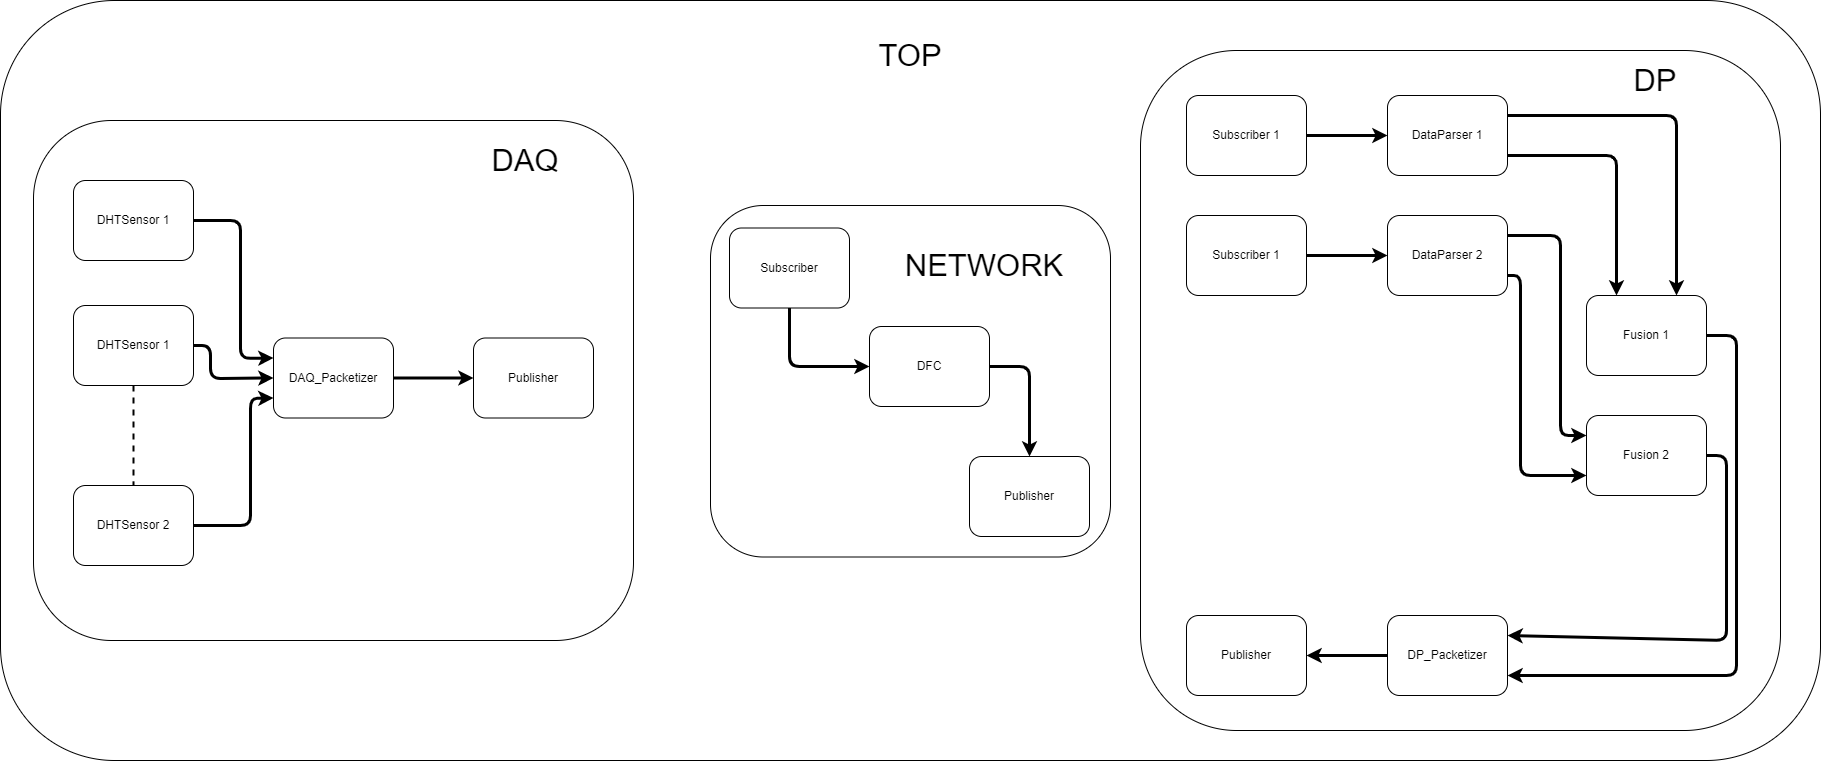

The diagram above was exported from draw.io. Its source (the exported page's mxGraphModel, read from the mxfile embedded in the PNG):
<mxGraphModel dx="2270" dy="1948" grid="1" gridSize="10" guides="1" tooltips="1" connect="1" arrows="1" fold="1" page="1" pageScale="1" pageWidth="827" pageHeight="1169" math="0" shadow="0">
  <root>
    <mxCell id="0" />
    <mxCell id="1" parent="0" />
    <mxCell id="55" value="" style="rounded=1;whiteSpace=wrap;html=1;strokeWidth=1;" parent="1" vertex="1">
      <mxGeometry x="331" y="204" width="1820" height="760" as="geometry" />
    </mxCell>
    <mxCell id="51" value="" style="rounded=1;whiteSpace=wrap;html=1;strokeWidth=1;" parent="1" vertex="1">
      <mxGeometry x="1471" y="254" width="640" height="680" as="geometry" />
    </mxCell>
    <mxCell id="14" value="" style="rounded=1;whiteSpace=wrap;html=1;strokeWidth=1;" parent="1" vertex="1">
      <mxGeometry x="364" y="324" width="600" height="520" as="geometry" />
    </mxCell>
    <mxCell id="68" style="edgeStyle=none;html=1;exitX=1;exitY=0.5;exitDx=0;exitDy=0;entryX=0;entryY=0.25;entryDx=0;entryDy=0;strokeWidth=3;" edge="1" parent="1" source="2" target="6">
      <mxGeometry relative="1" as="geometry">
        <Array as="points">
          <mxPoint x="571" y="424" />
          <mxPoint x="571" y="562" />
        </Array>
      </mxGeometry>
    </mxCell>
    <mxCell id="2" value="DHTSensor 1" style="rounded=1;whiteSpace=wrap;html=1;" parent="1" vertex="1">
      <mxGeometry x="404" y="384" width="120" height="80" as="geometry" />
    </mxCell>
    <mxCell id="70" style="edgeStyle=none;html=1;exitX=1;exitY=0.5;exitDx=0;exitDy=0;entryX=0;entryY=0.75;entryDx=0;entryDy=0;strokeWidth=3;" edge="1" parent="1" source="3" target="6">
      <mxGeometry relative="1" as="geometry">
        <Array as="points">
          <mxPoint x="581" y="729" />
          <mxPoint x="581" y="602" />
        </Array>
      </mxGeometry>
    </mxCell>
    <mxCell id="3" value="DHTSensor 2" style="rounded=1;whiteSpace=wrap;html=1;strokeWidth=1;" parent="1" vertex="1">
      <mxGeometry x="404" y="689" width="120" height="80" as="geometry" />
    </mxCell>
    <mxCell id="13" value="" style="edgeStyle=none;html=1;strokeWidth=3;" parent="1" source="6" target="7" edge="1">
      <mxGeometry relative="1" as="geometry" />
    </mxCell>
    <mxCell id="6" value="DAQ_Packetizer" style="rounded=1;whiteSpace=wrap;html=1;" parent="1" vertex="1">
      <mxGeometry x="604" y="541.5" width="120" height="80" as="geometry" />
    </mxCell>
    <mxCell id="7" value="Publisher" style="rounded=1;whiteSpace=wrap;html=1;" parent="1" vertex="1">
      <mxGeometry x="804" y="541.5" width="120" height="80" as="geometry" />
    </mxCell>
    <mxCell id="85" value="" style="edgeStyle=none;html=1;strokeWidth=3;" edge="1" parent="1" source="16" target="19">
      <mxGeometry relative="1" as="geometry" />
    </mxCell>
    <mxCell id="16" value="Subscriber 1" style="rounded=1;whiteSpace=wrap;html=1;strokeWidth=1;" parent="1" vertex="1">
      <mxGeometry x="1517" y="299" width="120" height="80" as="geometry" />
    </mxCell>
    <mxCell id="43" style="edgeStyle=none;html=1;exitX=1;exitY=0.75;exitDx=0;exitDy=0;strokeWidth=3;entryX=0.25;entryY=0;entryDx=0;entryDy=0;" parent="1" source="19" target="28" edge="1">
      <mxGeometry relative="1" as="geometry">
        <Array as="points">
          <mxPoint x="1947" y="359" />
        </Array>
      </mxGeometry>
    </mxCell>
    <mxCell id="44" style="edgeStyle=none;html=1;exitX=1;exitY=0.25;exitDx=0;exitDy=0;entryX=0.75;entryY=0;entryDx=0;entryDy=0;strokeWidth=3;" parent="1" source="19" target="28" edge="1">
      <mxGeometry relative="1" as="geometry">
        <Array as="points">
          <mxPoint x="2007" y="319" />
        </Array>
      </mxGeometry>
    </mxCell>
    <mxCell id="19" value="DataParser 1" style="rounded=1;whiteSpace=wrap;html=1;strokeWidth=1;" parent="1" vertex="1">
      <mxGeometry x="1718" y="299" width="120" height="80" as="geometry" />
    </mxCell>
    <mxCell id="48" style="edgeStyle=none;html=1;exitX=1;exitY=0.25;exitDx=0;exitDy=0;entryX=0;entryY=0.25;entryDx=0;entryDy=0;strokeWidth=3;" parent="1" source="20" target="29" edge="1">
      <mxGeometry relative="1" as="geometry">
        <Array as="points">
          <mxPoint x="1891" y="439" />
          <mxPoint x="1891" y="639" />
        </Array>
      </mxGeometry>
    </mxCell>
    <mxCell id="49" style="edgeStyle=none;html=1;exitX=1;exitY=0.75;exitDx=0;exitDy=0;entryX=0;entryY=0.75;entryDx=0;entryDy=0;strokeWidth=3;" parent="1" source="20" target="29" edge="1">
      <mxGeometry relative="1" as="geometry">
        <Array as="points">
          <mxPoint x="1851" y="479" />
          <mxPoint x="1851" y="679" />
        </Array>
      </mxGeometry>
    </mxCell>
    <mxCell id="20" value="DataParser 2" style="rounded=1;whiteSpace=wrap;html=1;strokeWidth=1;" parent="1" vertex="1">
      <mxGeometry x="1718" y="419" width="120" height="80" as="geometry" />
    </mxCell>
    <mxCell id="25" value="Publisher" style="rounded=1;whiteSpace=wrap;html=1;strokeWidth=1;" parent="1" vertex="1">
      <mxGeometry x="1517" y="819" width="120" height="80" as="geometry" />
    </mxCell>
    <mxCell id="40" value="" style="edgeStyle=none;html=1;strokeWidth=3;" parent="1" source="26" target="25" edge="1">
      <mxGeometry relative="1" as="geometry" />
    </mxCell>
    <mxCell id="26" value="DP_Packetizer" style="rounded=1;whiteSpace=wrap;html=1;strokeWidth=1;" parent="1" vertex="1">
      <mxGeometry x="1718" y="819" width="120" height="80" as="geometry" />
    </mxCell>
    <mxCell id="37" style="edgeStyle=none;html=1;exitX=1;exitY=0.5;exitDx=0;exitDy=0;entryX=1;entryY=0.75;entryDx=0;entryDy=0;strokeWidth=3;" parent="1" source="28" target="26" edge="1">
      <mxGeometry relative="1" as="geometry">
        <Array as="points">
          <mxPoint x="2067" y="539" />
          <mxPoint x="2067" y="879" />
        </Array>
      </mxGeometry>
    </mxCell>
    <mxCell id="28" value="Fusion 1" style="rounded=1;whiteSpace=wrap;html=1;strokeWidth=1;" parent="1" vertex="1">
      <mxGeometry x="1917" y="499" width="120" height="80" as="geometry" />
    </mxCell>
    <mxCell id="38" style="edgeStyle=none;html=1;exitX=1;exitY=0.5;exitDx=0;exitDy=0;entryX=1;entryY=0.25;entryDx=0;entryDy=0;strokeWidth=3;" parent="1" source="29" target="26" edge="1">
      <mxGeometry relative="1" as="geometry">
        <Array as="points">
          <mxPoint x="2057" y="659" />
          <mxPoint x="2057" y="844" />
        </Array>
      </mxGeometry>
    </mxCell>
    <mxCell id="29" value="Fusion 2" style="rounded=1;whiteSpace=wrap;html=1;strokeWidth=1;" parent="1" vertex="1">
      <mxGeometry x="1917" y="619" width="120" height="80" as="geometry" />
    </mxCell>
    <mxCell id="53" value="" style="rounded=1;whiteSpace=wrap;html=1;strokeWidth=1;" parent="1" vertex="1">
      <mxGeometry x="1041" y="409" width="400" height="351.5" as="geometry" />
    </mxCell>
    <mxCell id="56" value="TOP" style="text;html=1;strokeColor=none;fillColor=none;align=center;verticalAlign=middle;whiteSpace=wrap;rounded=0;fontSize=31;" parent="1" vertex="1">
      <mxGeometry x="1146" y="219" width="190" height="80" as="geometry" />
    </mxCell>
    <mxCell id="57" value="DAQ" style="text;html=1;strokeColor=none;fillColor=none;align=center;verticalAlign=middle;whiteSpace=wrap;rounded=0;fontSize=31;" parent="1" vertex="1">
      <mxGeometry x="761" y="324" width="190" height="80" as="geometry" />
    </mxCell>
    <mxCell id="58" value="DP" style="text;html=1;strokeColor=none;fillColor=none;align=center;verticalAlign=middle;whiteSpace=wrap;rounded=0;fontSize=31;" parent="1" vertex="1">
      <mxGeometry x="1891" y="244" width="190" height="80" as="geometry" />
    </mxCell>
    <mxCell id="69" style="edgeStyle=none;html=1;exitX=1;exitY=0.5;exitDx=0;exitDy=0;entryX=0;entryY=0.5;entryDx=0;entryDy=0;strokeWidth=3;" edge="1" parent="1" source="67" target="6">
      <mxGeometry relative="1" as="geometry">
        <Array as="points">
          <mxPoint x="541" y="549" />
          <mxPoint x="541" y="582" />
        </Array>
      </mxGeometry>
    </mxCell>
    <mxCell id="87" value="" style="edgeStyle=none;html=1;dashed=1;endArrow=none;endFill=0;strokeWidth=2;" edge="1" parent="1" source="67" target="3">
      <mxGeometry relative="1" as="geometry" />
    </mxCell>
    <mxCell id="67" value="DHTSensor 1" style="rounded=1;whiteSpace=wrap;html=1;" vertex="1" parent="1">
      <mxGeometry x="404" y="509" width="120" height="80" as="geometry" />
    </mxCell>
    <mxCell id="86" style="edgeStyle=none;html=1;exitX=0.5;exitY=1;exitDx=0;exitDy=0;entryX=0;entryY=0.5;entryDx=0;entryDy=0;strokeWidth=3;" edge="1" parent="1" source="75" target="78">
      <mxGeometry relative="1" as="geometry">
        <Array as="points">
          <mxPoint x="1120" y="570" />
        </Array>
      </mxGeometry>
    </mxCell>
    <mxCell id="75" value="Subscriber" style="rounded=1;whiteSpace=wrap;html=1;strokeWidth=1;" vertex="1" parent="1">
      <mxGeometry x="1060" y="431.5" width="120" height="80" as="geometry" />
    </mxCell>
    <mxCell id="76" value="Publisher" style="rounded=1;whiteSpace=wrap;html=1;strokeWidth=1;" vertex="1" parent="1">
      <mxGeometry x="1300" y="660" width="120" height="80" as="geometry" />
    </mxCell>
    <mxCell id="77" value="NETWORK" style="text;html=1;strokeColor=none;fillColor=none;align=center;verticalAlign=middle;whiteSpace=wrap;rounded=0;fontSize=31;" vertex="1" parent="1">
      <mxGeometry x="1220" y="429" width="190" height="80" as="geometry" />
    </mxCell>
    <mxCell id="81" style="edgeStyle=none;html=1;exitX=1;exitY=0.5;exitDx=0;exitDy=0;entryX=0.5;entryY=0;entryDx=0;entryDy=0;strokeWidth=3;" edge="1" parent="1" source="78" target="76">
      <mxGeometry relative="1" as="geometry">
        <Array as="points">
          <mxPoint x="1360" y="570" />
        </Array>
      </mxGeometry>
    </mxCell>
    <mxCell id="78" value="DFC" style="rounded=1;whiteSpace=wrap;html=1;strokeWidth=1;" vertex="1" parent="1">
      <mxGeometry x="1200" y="530" width="120" height="80" as="geometry" />
    </mxCell>
    <mxCell id="84" value="" style="edgeStyle=none;html=1;strokeWidth=3;" edge="1" parent="1" source="83" target="20">
      <mxGeometry relative="1" as="geometry" />
    </mxCell>
    <mxCell id="83" value="Subscriber 1" style="rounded=1;whiteSpace=wrap;html=1;strokeWidth=1;" vertex="1" parent="1">
      <mxGeometry x="1517" y="419" width="120" height="80" as="geometry" />
    </mxCell>
  </root>
</mxGraphModel>